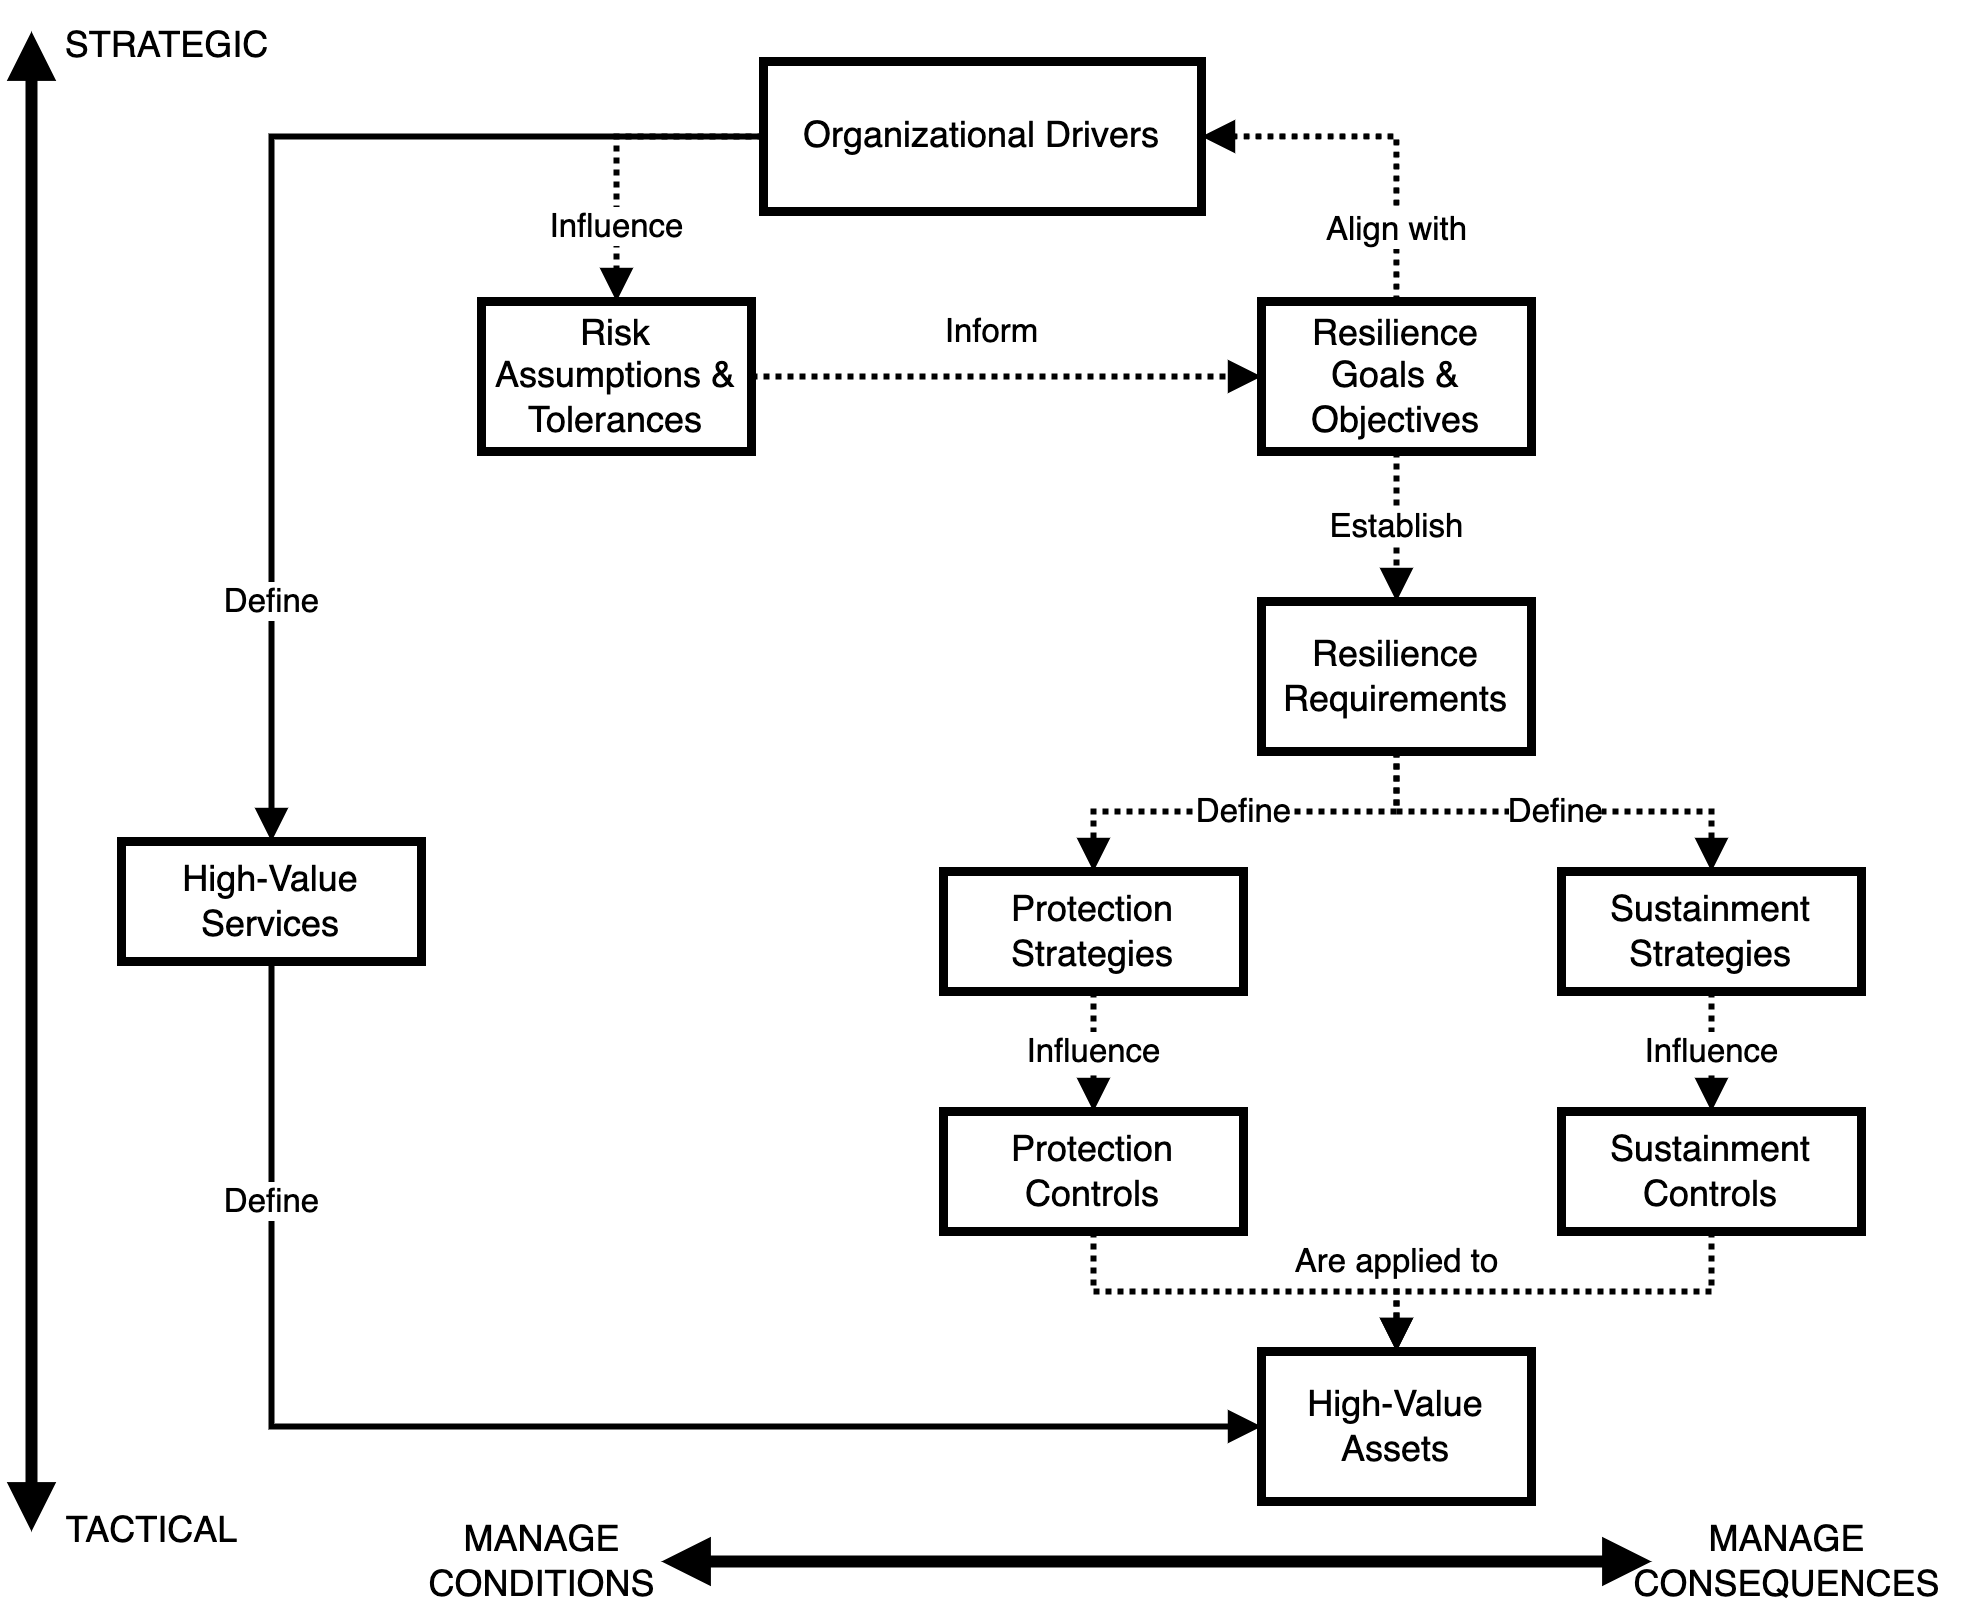

The diagram above was exported from draw.io. Its source (the exported page's mxGraphModel, read from the mxfile embedded in the PNG):
<mxGraphModel dx="946" dy="672" grid="1" gridSize="10" guides="1" tooltips="1" connect="1" arrows="1" fold="1" page="1" pageScale="1" pageWidth="827" pageHeight="1169" math="0" shadow="0">
  <root>
    <mxCell id="0" />
    <mxCell id="1" parent="0" />
    <mxCell id="q4UWAWXJ1VAQoyG0flt2-13" value="Influence" style="edgeStyle=orthogonalEdgeStyle;rounded=0;orthogonalLoop=1;jettySize=auto;html=1;exitX=0;exitY=0.5;exitDx=0;exitDy=0;entryX=0.5;entryY=0;entryDx=0;entryDy=0;dashed=1;dashPattern=1 1;strokeWidth=2;endArrow=block;endFill=1;" parent="1" source="q4UWAWXJ1VAQoyG0flt2-1" target="q4UWAWXJ1VAQoyG0flt2-2" edge="1">
      <mxGeometry x="0.5238" relative="1" as="geometry">
        <mxPoint as="offset" />
      </mxGeometry>
    </mxCell>
    <mxCell id="q4UWAWXJ1VAQoyG0flt2-21" value="Define" style="edgeStyle=orthogonalEdgeStyle;rounded=0;orthogonalLoop=1;jettySize=auto;html=1;exitX=0;exitY=0.5;exitDx=0;exitDy=0;entryX=0.5;entryY=0;entryDx=0;entryDy=0;strokeWidth=2;endArrow=block;endFill=1;" parent="1" source="q4UWAWXJ1VAQoyG0flt2-1" target="q4UWAWXJ1VAQoyG0flt2-5" edge="1">
      <mxGeometry x="0.599" relative="1" as="geometry">
        <mxPoint as="offset" />
      </mxGeometry>
    </mxCell>
    <mxCell id="q4UWAWXJ1VAQoyG0flt2-1" value="Organizational Drivers" style="rounded=0;whiteSpace=wrap;html=1;strokeWidth=3;" parent="1" vertex="1">
      <mxGeometry x="354" y="200" width="146" height="50" as="geometry" />
    </mxCell>
    <mxCell id="q4UWAWXJ1VAQoyG0flt2-12" value="Inform" style="edgeStyle=orthogonalEdgeStyle;rounded=0;orthogonalLoop=1;jettySize=auto;html=1;exitX=1;exitY=0.5;exitDx=0;exitDy=0;entryX=0;entryY=0.5;entryDx=0;entryDy=0;dashed=1;dashPattern=1 1;strokeWidth=2;endArrow=block;endFill=1;" parent="1" source="q4UWAWXJ1VAQoyG0flt2-2" target="q4UWAWXJ1VAQoyG0flt2-3" edge="1">
      <mxGeometry x="-0.0588" y="15" relative="1" as="geometry">
        <mxPoint as="offset" />
      </mxGeometry>
    </mxCell>
    <mxCell id="q4UWAWXJ1VAQoyG0flt2-2" value="Risk Assumptions &amp;amp; Tolerances" style="rounded=0;whiteSpace=wrap;html=1;strokeWidth=3;" parent="1" vertex="1">
      <mxGeometry x="260" y="280" width="90" height="50" as="geometry" />
    </mxCell>
    <mxCell id="q4UWAWXJ1VAQoyG0flt2-11" value="Align with" style="edgeStyle=orthogonalEdgeStyle;rounded=0;orthogonalLoop=1;jettySize=auto;html=1;exitX=0.5;exitY=0;exitDx=0;exitDy=0;entryX=1;entryY=0.5;entryDx=0;entryDy=0;endArrow=block;endFill=1;dashed=1;dashPattern=1 1;strokeWidth=2;" parent="1" source="q4UWAWXJ1VAQoyG0flt2-3" target="q4UWAWXJ1VAQoyG0flt2-1" edge="1">
      <mxGeometry x="-0.6" relative="1" as="geometry">
        <mxPoint as="offset" />
      </mxGeometry>
    </mxCell>
    <mxCell id="q4UWAWXJ1VAQoyG0flt2-14" value="Establish" style="edgeStyle=orthogonalEdgeStyle;rounded=0;orthogonalLoop=1;jettySize=auto;html=1;exitX=0.5;exitY=1;exitDx=0;exitDy=0;entryX=0.5;entryY=0;entryDx=0;entryDy=0;dashed=1;dashPattern=1 1;strokeWidth=2;endArrow=block;endFill=1;" parent="1" source="q4UWAWXJ1VAQoyG0flt2-3" target="q4UWAWXJ1VAQoyG0flt2-4" edge="1">
      <mxGeometry relative="1" as="geometry" />
    </mxCell>
    <mxCell id="q4UWAWXJ1VAQoyG0flt2-3" value="Resilience Goals &amp;amp; Objectives" style="rounded=0;whiteSpace=wrap;html=1;strokeWidth=3;" parent="1" vertex="1">
      <mxGeometry x="520" y="280" width="90" height="50" as="geometry" />
    </mxCell>
    <mxCell id="q4UWAWXJ1VAQoyG0flt2-15" value="Define" style="edgeStyle=orthogonalEdgeStyle;rounded=0;orthogonalLoop=1;jettySize=auto;html=1;exitX=0.5;exitY=1;exitDx=0;exitDy=0;entryX=0.5;entryY=0;entryDx=0;entryDy=0;dashed=1;dashPattern=1 1;strokeWidth=2;endArrow=block;endFill=1;" parent="1" source="q4UWAWXJ1VAQoyG0flt2-4" target="q4UWAWXJ1VAQoyG0flt2-6" edge="1">
      <mxGeometry relative="1" as="geometry" />
    </mxCell>
    <mxCell id="q4UWAWXJ1VAQoyG0flt2-16" value="Define" style="edgeStyle=orthogonalEdgeStyle;rounded=0;orthogonalLoop=1;jettySize=auto;html=1;exitX=0.5;exitY=1;exitDx=0;exitDy=0;entryX=0.5;entryY=0;entryDx=0;entryDy=0;dashed=1;dashPattern=1 1;strokeWidth=2;endArrow=block;endFill=1;" parent="1" source="q4UWAWXJ1VAQoyG0flt2-4" target="q4UWAWXJ1VAQoyG0flt2-7" edge="1">
      <mxGeometry relative="1" as="geometry" />
    </mxCell>
    <mxCell id="q4UWAWXJ1VAQoyG0flt2-4" value="Resilience Requirements" style="rounded=0;whiteSpace=wrap;html=1;strokeWidth=3;" parent="1" vertex="1">
      <mxGeometry x="520" y="380" width="90" height="50" as="geometry" />
    </mxCell>
    <mxCell id="q4UWAWXJ1VAQoyG0flt2-22" value="Define" style="edgeStyle=orthogonalEdgeStyle;rounded=0;orthogonalLoop=1;jettySize=auto;html=1;exitX=0.5;exitY=1;exitDx=0;exitDy=0;entryX=0;entryY=0.5;entryDx=0;entryDy=0;strokeWidth=2;endArrow=block;endFill=1;" parent="1" source="q4UWAWXJ1VAQoyG0flt2-5" target="q4UWAWXJ1VAQoyG0flt2-10" edge="1">
      <mxGeometry x="-0.6701" relative="1" as="geometry">
        <mxPoint as="offset" />
      </mxGeometry>
    </mxCell>
    <mxCell id="q4UWAWXJ1VAQoyG0flt2-5" value="High-Value Services" style="rounded=0;whiteSpace=wrap;html=1;strokeWidth=3;" parent="1" vertex="1">
      <mxGeometry x="140" y="460" width="100" height="40" as="geometry" />
    </mxCell>
    <mxCell id="q4UWAWXJ1VAQoyG0flt2-17" value="Influence" style="edgeStyle=orthogonalEdgeStyle;rounded=0;orthogonalLoop=1;jettySize=auto;html=1;exitX=0.5;exitY=1;exitDx=0;exitDy=0;entryX=0.5;entryY=0;entryDx=0;entryDy=0;dashed=1;dashPattern=1 1;strokeWidth=2;endArrow=block;endFill=1;" parent="1" source="q4UWAWXJ1VAQoyG0flt2-6" target="q4UWAWXJ1VAQoyG0flt2-8" edge="1">
      <mxGeometry relative="1" as="geometry" />
    </mxCell>
    <mxCell id="q4UWAWXJ1VAQoyG0flt2-6" value="Protection Strategies" style="rounded=0;whiteSpace=wrap;html=1;strokeWidth=3;" parent="1" vertex="1">
      <mxGeometry x="414" y="470" width="100" height="40" as="geometry" />
    </mxCell>
    <mxCell id="q4UWAWXJ1VAQoyG0flt2-18" value="Influence" style="edgeStyle=orthogonalEdgeStyle;rounded=0;orthogonalLoop=1;jettySize=auto;html=1;exitX=0.5;exitY=1;exitDx=0;exitDy=0;entryX=0.5;entryY=0;entryDx=0;entryDy=0;dashed=1;dashPattern=1 1;strokeWidth=2;endArrow=block;endFill=1;" parent="1" source="q4UWAWXJ1VAQoyG0flt2-7" target="q4UWAWXJ1VAQoyG0flt2-9" edge="1">
      <mxGeometry relative="1" as="geometry" />
    </mxCell>
    <mxCell id="q4UWAWXJ1VAQoyG0flt2-7" value="Sustainment Strategies" style="rounded=0;whiteSpace=wrap;html=1;strokeWidth=3;" parent="1" vertex="1">
      <mxGeometry x="620" y="470" width="100" height="40" as="geometry" />
    </mxCell>
    <mxCell id="q4UWAWXJ1VAQoyG0flt2-19" style="edgeStyle=orthogonalEdgeStyle;rounded=0;orthogonalLoop=1;jettySize=auto;html=1;exitX=0.5;exitY=1;exitDx=0;exitDy=0;entryX=0.5;entryY=0;entryDx=0;entryDy=0;dashed=1;dashPattern=1 1;strokeWidth=2;endArrow=block;endFill=1;" parent="1" source="q4UWAWXJ1VAQoyG0flt2-8" target="q4UWAWXJ1VAQoyG0flt2-10" edge="1">
      <mxGeometry relative="1" as="geometry" />
    </mxCell>
    <mxCell id="q4UWAWXJ1VAQoyG0flt2-8" value="Protection Controls" style="rounded=0;whiteSpace=wrap;html=1;strokeWidth=3;" parent="1" vertex="1">
      <mxGeometry x="414" y="550" width="100" height="40" as="geometry" />
    </mxCell>
    <mxCell id="q4UWAWXJ1VAQoyG0flt2-20" value="Are applied to" style="edgeStyle=orthogonalEdgeStyle;rounded=0;orthogonalLoop=1;jettySize=auto;html=1;exitX=0.5;exitY=1;exitDx=0;exitDy=0;dashed=1;dashPattern=1 1;strokeWidth=2;endArrow=block;endFill=1;entryX=0.5;entryY=0;entryDx=0;entryDy=0;" parent="1" source="q4UWAWXJ1VAQoyG0flt2-9" target="q4UWAWXJ1VAQoyG0flt2-10" edge="1">
      <mxGeometry x="0.7241" y="-10" relative="1" as="geometry">
        <mxPoint x="10" y="-10" as="offset" />
      </mxGeometry>
    </mxCell>
    <mxCell id="q4UWAWXJ1VAQoyG0flt2-9" value="Sustainment Controls" style="rounded=0;whiteSpace=wrap;html=1;strokeWidth=3;" parent="1" vertex="1">
      <mxGeometry x="620" y="550" width="100" height="40" as="geometry" />
    </mxCell>
    <mxCell id="q4UWAWXJ1VAQoyG0flt2-10" value="High-Value Assets" style="rounded=0;whiteSpace=wrap;html=1;strokeWidth=3;" parent="1" vertex="1">
      <mxGeometry x="520" y="630" width="90" height="50" as="geometry" />
    </mxCell>
    <mxCell id="q4UWAWXJ1VAQoyG0flt2-23" value="" style="endArrow=block;startArrow=block;html=1;rounded=0;strokeWidth=4;endFill=1;startFill=1;" parent="1" edge="1">
      <mxGeometry width="50" height="50" relative="1" as="geometry">
        <mxPoint x="110" y="690" as="sourcePoint" />
        <mxPoint x="110" y="190" as="targetPoint" />
      </mxGeometry>
    </mxCell>
    <mxCell id="q4UWAWXJ1VAQoyG0flt2-24" value="STRATEGIC" style="text;html=1;align=center;verticalAlign=middle;resizable=0;points=[];autosize=1;strokeColor=none;fillColor=none;" parent="1" vertex="1">
      <mxGeometry x="110" y="180" width="90" height="30" as="geometry" />
    </mxCell>
    <mxCell id="q4UWAWXJ1VAQoyG0flt2-25" value="TACTICAL" style="text;html=1;align=center;verticalAlign=middle;resizable=0;points=[];autosize=1;strokeColor=none;fillColor=none;" parent="1" vertex="1">
      <mxGeometry x="110" y="675" width="80" height="30" as="geometry" />
    </mxCell>
    <mxCell id="q4UWAWXJ1VAQoyG0flt2-26" value="" style="endArrow=block;startArrow=block;html=1;rounded=0;strokeWidth=4;endFill=1;startFill=1;" parent="1" edge="1">
      <mxGeometry width="50" height="50" relative="1" as="geometry">
        <mxPoint x="320" y="700" as="sourcePoint" />
        <mxPoint x="650" y="700" as="targetPoint" />
      </mxGeometry>
    </mxCell>
    <mxCell id="q4UWAWXJ1VAQoyG0flt2-27" value="MANAGE&lt;br&gt;CONSEQUENCES" style="text;html=1;align=center;verticalAlign=middle;resizable=0;points=[];autosize=1;strokeColor=none;fillColor=none;" parent="1" vertex="1">
      <mxGeometry x="630" y="680" width="130" height="40" as="geometry" />
    </mxCell>
    <mxCell id="q4UWAWXJ1VAQoyG0flt2-28" value="MANAGE&lt;br&gt;CONDITIONS" style="text;html=1;align=center;verticalAlign=middle;resizable=0;points=[];autosize=1;strokeColor=none;fillColor=none;" parent="1" vertex="1">
      <mxGeometry x="230" y="680" width="100" height="40" as="geometry" />
    </mxCell>
  </root>
</mxGraphModel>